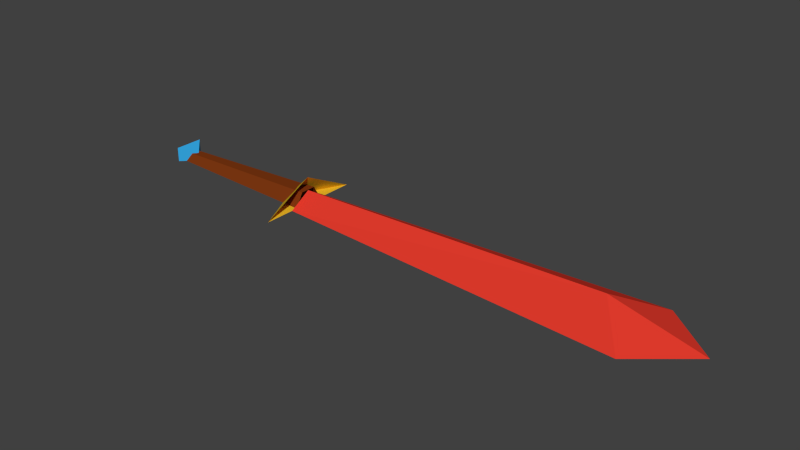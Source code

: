 # Source: kilic_renkli_son_2_for_printer_v3.blend  (saved by Blender 2.73.0; exported with 4.5.12 LTS)
import bpy
from mathutils import Matrix  # noqa: F401  (used for matrix-valued properties, if any)

bpy.ops.wm.read_factory_settings(use_empty=True)
scene = bpy.context.scene
scene.name = 'Scene'

# ---- collections
col_collection_1 = bpy.data.collections.new('Collection 1'); scene.collection.children.link(col_collection_1)

# ---- materials (node trees are filled in below, after node groups)
mat_material_002 = bpy.data.materials.new('Material.002')
mat_material_002.alpha_threshold = 0.0
mat_material_002.use_transparent_shadow = False
mat_material_002.diffuse_color = (0.8, 0.5145, 0.02259, 1.0)
mat_material_002.roughness = 0.5
mat_material_001 = bpy.data.materials.new('Material.001')
mat_material_001.alpha_threshold = 0.0
mat_material_001.use_transparent_shadow = False
mat_material_001.diffuse_color = (0.8, 0.04564, 0.02687, 1.0)
mat_material_001.roughness = 0.5
mat_material_003 = bpy.data.materials.new('Material.003')
mat_material_003.alpha_threshold = 0.0
mat_material_003.use_transparent_shadow = False
mat_material_003.diffuse_color = (0.2079, 0.03913, 0.006057, 1.0)
mat_material_003.roughness = 0.5
mat_material = bpy.data.materials.new('Material')
mat_material.alpha_threshold = 0.0
mat_material.use_transparent_shadow = False
mat_material.diffuse_color = (0.03646, 0.4073, 0.8, 1.0)
mat_material.roughness = 0.5
mat_material.line_color = (0.0, 0.0, 0.0, 1.0)

# ---- material node trees

# ---- world
world_world = bpy.data.worlds.new('World'); scene.world = world_world
world_world.color = (0.05088, 0.05088, 0.05088)
world_world.use_sun_shadow = False
world_world.sun_shadow_jitter_overblur = 0.0
world_world.cycles.sampling_method = 'MANUAL'
world_world.cycles.sample_map_resolution = 256

# ---- meshes
me_cube_001 = bpy.data.meshes.new('Cube.001')
me_cube_001.from_pydata([(-3.061e-06, 1.132, 1.132), (-3.773, 1.132, -1.132), (3.773, 1.132, -1.132), (7.547, 61.51, -1.132), (-7.547, 61.51, -1.132), (-3.056e-06, 55.47, 2.641), (-3.07e-06, 70.56, -1.132), (9.056, 1.132, -1.132), (-9.537e-07, 1.132, 3.396), (-9.056, 1.132, -1.132), (-9.537e-07, -3.396, -1.132), (1.352, 1.132, 1.209), (-1.352, 1.132, 1.209), (-2.704, 1.132, -1.132), (2.704, 1.132, -1.132), (0.7547, -27.55, 0.1751), (-0.7547, -27.55, 0.1751), (-1.509, -27.55, -1.132), (1.509, -27.55, -1.132), (-2.891e-06, -30.16, -1.132), (2.479, -27.68, 1.347), (-2.479, -27.68, 1.347), (2.479, -27.68, -1.132), (-2.479, -27.68, -1.132), (-2.886e-06, -25.21, 0.1751), (-2.891e-06, -25.21, -1.132)], [], [(4, 3, 6), (5, 4, 6), (1, 5, 0), (4, 5, 1), (0, 5, 2), (3, 2, 5), (4, 1, 2), (4, 2, 3), (5, 6, 3), (9, 10, 8), (10, 7, 8), (9, 7, 10), (14, 11, 15, 18), (14, 18, 13), (13, 18, 17), (12, 13, 17, 16), (11, 12, 16, 15), (19, 23, 21), (19, 21, 20), (20, 22, 19), (22, 23, 19), (21, 24, 20), (23, 22, 25), (23, 25, 21), (24, 21, 25), (24, 25, 20), (22, 20, 25)])
me_cube_001.polygons.foreach_set('material_index', [1, 1, 1, 1, 1, 1, 1, 1, 1, 0, 0, 0, 2, 2, 2, 2, 2, 3, 3, 3, 3, 3, 3, 3, 3, 3, 3])
me_cube_001.materials.append(mat_material_002)
me_cube_001.materials.append(mat_material_001)
me_cube_001.materials.append(mat_material_003)
me_cube_001.materials.append(mat_material)
me_cube_001.use_remesh_preserve_volume = False
me_cube_001.use_remesh_preserve_attributes = False
me_cube_001.use_mirror_vertex_groups = False
me_cube_001.update()

# ---- objects
ob_cube = bpy.data.objects.new('Cube', me_cube_001)

# ---- transforms, parenting, visibility, modifiers, constraints
ob_cube.location = (-0.31, -0.01875, 0.075)
ob_cube.rotation_euler = (-7.55e-08, -4.371e-08, -1.571)
ob_cube.scale = (0.01671, 0.01671, 0.01671)
ob_cube.lineart.crease_threshold = 0.0

# ---- collection membership
col_collection_1.objects.link(ob_cube)

# ---- scene / render settings (as saved in the file)
scene.frame_start = 1; scene.frame_end = 250; scene.frame_set(77)
scene.render.engine = 'BLENDER_EEVEE_NEXT'
scene.render.resolution_percentage = 50
scene.render.dither_intensity = 0.0
scene.cycles.use_denoising = False
scene.cycles.samples = 10
scene.cycles.sampling_pattern = 'TABULATED_SOBOL'
scene.cycles.light_sampling_threshold = 0.0
scene.cycles.use_adaptive_sampling = False
scene.cycles.use_light_tree = False
scene.cycles.blur_glossy = 0.0
scene.cycles.pixel_filter_type = 'GAUSSIAN'
scene.cycles.sample_clamp_indirect = 0.0
scene.view_settings.view_transform = 'Standard'
bpy.context.view_layer.update()

# ---- added for rendering (the .blend has no active camera and no usable light): camera, sun
cam_auto = bpy.data.cameras.new('AutoCamera')
cam_auto.lens = 50.0
cam_auto.sensor_width = 36.0
cam_auto.clip_end = 1000.0
ob_auto_camera = bpy.data.objects.new('AutoCamera', cam_auto)
scene.collection.objects.link(ob_auto_camera)
ob_auto_camera.location = (1.61108, -1.91901, 1.36075)
ob_auto_camera.rotation_euler = (1.09748, -7.21219e-08, 0.694738)
scene.camera = ob_auto_camera
light_auto_sun = bpy.data.lights.new('AutoSun', 'SUN')
light_auto_sun.energy = 3.0
light_auto_sun.angle = 0.0523599
ob_auto_sun = bpy.data.objects.new('AutoSun', light_auto_sun)
scene.collection.objects.link(ob_auto_sun)
ob_auto_sun.rotation_euler = (0.872665, 0.174533, 0.523599)
bpy.context.view_layer.update()

